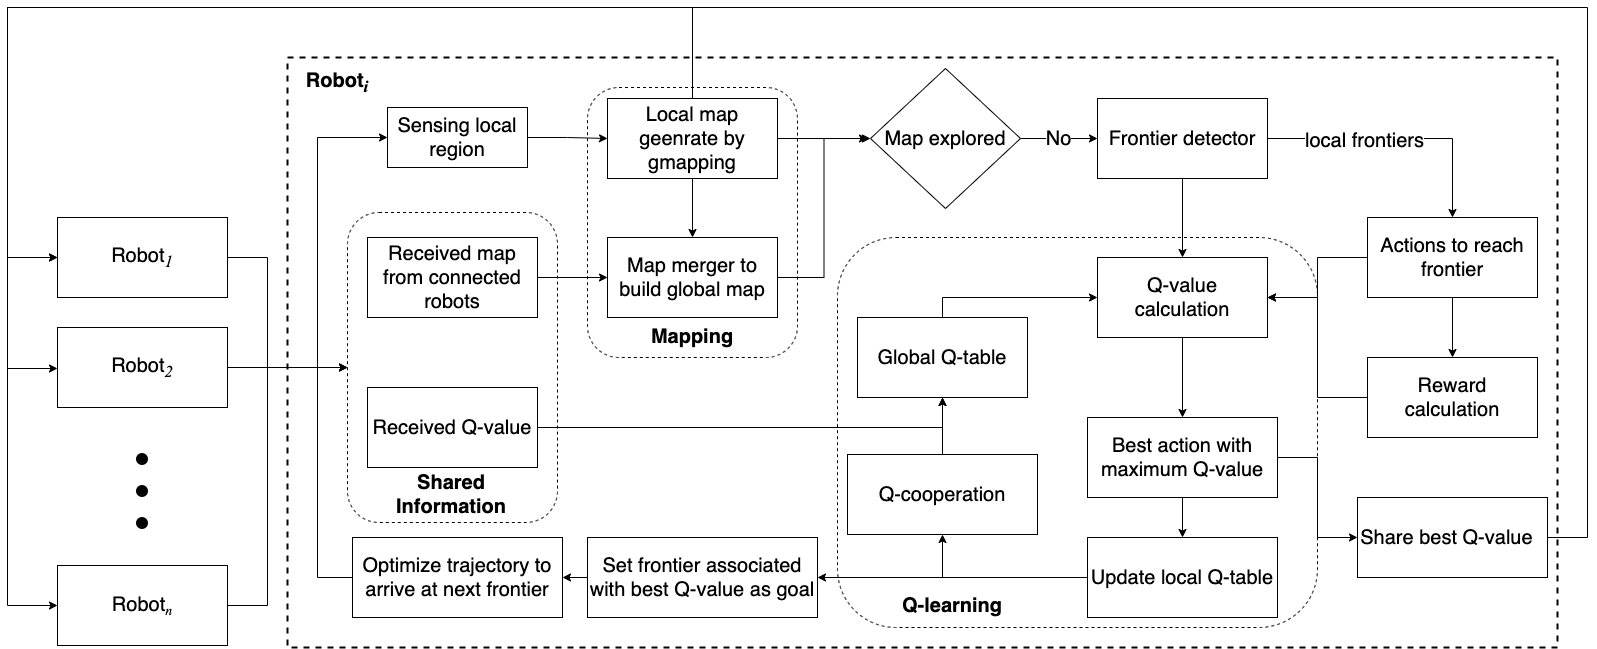

The diagram above was exported from draw.io. Its source (the exported page's mxGraphModel, read from the mxfile embedded in the PNG):
<mxGraphModel dx="2804" dy="1273" grid="1" gridSize="10" guides="1" tooltips="1" connect="1" arrows="1" fold="1" page="1" pageScale="1" pageWidth="827" pageHeight="1169" math="0" shadow="0">
  <root>
    <mxCell id="0" />
    <mxCell id="1" parent="0" />
    <mxCell id="556ze0NRAF8t5yd9pPXa-6" value="" style="rounded=0;whiteSpace=wrap;html=1;strokeWidth=2;dashed=1;" vertex="1" parent="1">
      <mxGeometry x="120" y="530" width="1270" height="590" as="geometry" />
    </mxCell>
    <mxCell id="556ze0NRAF8t5yd9pPXa-7" value="&lt;b style=&quot;font-size: 20px;&quot;&gt;Robot&lt;font style=&quot;font-size: 20px;&quot; face=&quot;Times New Roman&quot;&gt;&lt;i&gt;&lt;sub&gt;i&lt;/sub&gt;&lt;/i&gt;&lt;/font&gt;&lt;/b&gt;" style="text;html=1;strokeColor=none;fillColor=none;align=center;verticalAlign=middle;whiteSpace=wrap;rounded=0;strokeWidth=2;fontSize=15;" vertex="1" parent="1">
      <mxGeometry x="130" y="540" width="80" height="30" as="geometry" />
    </mxCell>
    <mxCell id="556ze0NRAF8t5yd9pPXa-20" style="edgeStyle=orthogonalEdgeStyle;rounded=0;orthogonalLoop=1;jettySize=auto;html=1;exitX=1;exitY=0.5;exitDx=0;exitDy=0;entryX=0;entryY=0.5;entryDx=0;entryDy=0;fontSize=20;" edge="1" parent="1" source="556ze0NRAF8t5yd9pPXa-8" target="556ze0NRAF8t5yd9pPXa-9">
      <mxGeometry relative="1" as="geometry" />
    </mxCell>
    <mxCell id="556ze0NRAF8t5yd9pPXa-8" value="Sensing local region" style="rounded=0;whiteSpace=wrap;html=1;fontSize=20;" vertex="1" parent="1">
      <mxGeometry x="220" y="580" width="140" height="60" as="geometry" />
    </mxCell>
    <mxCell id="556ze0NRAF8t5yd9pPXa-18" style="edgeStyle=orthogonalEdgeStyle;rounded=0;orthogonalLoop=1;jettySize=auto;html=1;exitX=0.5;exitY=1;exitDx=0;exitDy=0;entryX=0.5;entryY=0;entryDx=0;entryDy=0;fontSize=20;" edge="1" parent="1" source="556ze0NRAF8t5yd9pPXa-9" target="556ze0NRAF8t5yd9pPXa-11">
      <mxGeometry relative="1" as="geometry" />
    </mxCell>
    <mxCell id="556ze0NRAF8t5yd9pPXa-21" style="edgeStyle=orthogonalEdgeStyle;rounded=0;orthogonalLoop=1;jettySize=auto;html=1;exitX=1;exitY=0.5;exitDx=0;exitDy=0;fontSize=20;" edge="1" parent="1" source="556ze0NRAF8t5yd9pPXa-9">
      <mxGeometry relative="1" as="geometry">
        <mxPoint x="700" y="611" as="targetPoint" />
      </mxGeometry>
    </mxCell>
    <mxCell id="556ze0NRAF8t5yd9pPXa-69" style="edgeStyle=orthogonalEdgeStyle;rounded=0;orthogonalLoop=1;jettySize=auto;html=1;exitX=0.5;exitY=0;exitDx=0;exitDy=0;entryX=0;entryY=0.5;entryDx=0;entryDy=0;fontFamily=Times New Roman;fontSize=20;" edge="1" parent="1" source="556ze0NRAF8t5yd9pPXa-9" target="556ze0NRAF8t5yd9pPXa-59">
      <mxGeometry relative="1" as="geometry">
        <Array as="points">
          <mxPoint x="525" y="480" />
          <mxPoint x="-160" y="480" />
          <mxPoint x="-160" y="730" />
        </Array>
      </mxGeometry>
    </mxCell>
    <mxCell id="556ze0NRAF8t5yd9pPXa-71" style="edgeStyle=orthogonalEdgeStyle;rounded=0;orthogonalLoop=1;jettySize=auto;html=1;exitX=0.5;exitY=0;exitDx=0;exitDy=0;entryX=0;entryY=0.5;entryDx=0;entryDy=0;fontFamily=Times New Roman;fontSize=20;" edge="1" parent="1" source="556ze0NRAF8t5yd9pPXa-9" target="556ze0NRAF8t5yd9pPXa-60">
      <mxGeometry relative="1" as="geometry">
        <Array as="points">
          <mxPoint x="525" y="480" />
          <mxPoint x="-160" y="480" />
          <mxPoint x="-160" y="841" />
        </Array>
      </mxGeometry>
    </mxCell>
    <mxCell id="556ze0NRAF8t5yd9pPXa-72" style="edgeStyle=orthogonalEdgeStyle;rounded=0;orthogonalLoop=1;jettySize=auto;html=1;exitX=0.5;exitY=0;exitDx=0;exitDy=0;entryX=0;entryY=0.5;entryDx=0;entryDy=0;fontFamily=Times New Roman;fontSize=20;" edge="1" parent="1" source="556ze0NRAF8t5yd9pPXa-9" target="556ze0NRAF8t5yd9pPXa-61">
      <mxGeometry relative="1" as="geometry">
        <Array as="points">
          <mxPoint x="525" y="480" />
          <mxPoint x="-160" y="480" />
          <mxPoint x="-160" y="1078" />
        </Array>
      </mxGeometry>
    </mxCell>
    <mxCell id="556ze0NRAF8t5yd9pPXa-9" value="Local map geenrate by gmapping" style="rounded=0;whiteSpace=wrap;html=1;fontSize=20;" vertex="1" parent="1">
      <mxGeometry x="440" y="571" width="170" height="80" as="geometry" />
    </mxCell>
    <mxCell id="556ze0NRAF8t5yd9pPXa-19" style="edgeStyle=orthogonalEdgeStyle;rounded=0;orthogonalLoop=1;jettySize=auto;html=1;exitX=1;exitY=0.5;exitDx=0;exitDy=0;fontSize=20;" edge="1" parent="1" source="556ze0NRAF8t5yd9pPXa-10">
      <mxGeometry relative="1" as="geometry">
        <mxPoint x="440" y="750" as="targetPoint" />
      </mxGeometry>
    </mxCell>
    <mxCell id="556ze0NRAF8t5yd9pPXa-10" value="Received map from connected robots" style="rounded=0;whiteSpace=wrap;html=1;fontSize=20;" vertex="1" parent="1">
      <mxGeometry x="200" y="710" width="170" height="80" as="geometry" />
    </mxCell>
    <mxCell id="556ze0NRAF8t5yd9pPXa-49" style="edgeStyle=orthogonalEdgeStyle;rounded=0;orthogonalLoop=1;jettySize=auto;html=1;exitX=1;exitY=0.5;exitDx=0;exitDy=0;entryX=0;entryY=0.5;entryDx=0;entryDy=0;fontSize=20;" edge="1" parent="1" source="556ze0NRAF8t5yd9pPXa-11" target="556ze0NRAF8t5yd9pPXa-46">
      <mxGeometry relative="1" as="geometry" />
    </mxCell>
    <mxCell id="556ze0NRAF8t5yd9pPXa-11" value="Map merger to build global map" style="rounded=0;whiteSpace=wrap;html=1;fontSize=20;" vertex="1" parent="1">
      <mxGeometry x="440" y="710" width="170" height="80" as="geometry" />
    </mxCell>
    <mxCell id="556ze0NRAF8t5yd9pPXa-15" style="edgeStyle=orthogonalEdgeStyle;rounded=0;orthogonalLoop=1;jettySize=auto;html=1;exitX=0.5;exitY=1;exitDx=0;exitDy=0;entryX=0.5;entryY=0;entryDx=0;entryDy=0;fontSize=20;" edge="1" parent="1" source="556ze0NRAF8t5yd9pPXa-12" target="556ze0NRAF8t5yd9pPXa-13">
      <mxGeometry relative="1" as="geometry" />
    </mxCell>
    <mxCell id="556ze0NRAF8t5yd9pPXa-23" style="edgeStyle=orthogonalEdgeStyle;rounded=0;orthogonalLoop=1;jettySize=auto;html=1;exitX=1;exitY=0.5;exitDx=0;exitDy=0;fontSize=20;" edge="1" parent="1" source="556ze0NRAF8t5yd9pPXa-12" target="556ze0NRAF8t5yd9pPXa-14">
      <mxGeometry relative="1" as="geometry" />
    </mxCell>
    <mxCell id="556ze0NRAF8t5yd9pPXa-24" value="local frontiers" style="edgeLabel;html=1;align=center;verticalAlign=middle;resizable=0;points=[];fontSize=20;" vertex="1" connectable="0" parent="556ze0NRAF8t5yd9pPXa-23">
      <mxGeometry x="-0.2629" y="-1" relative="1" as="geometry">
        <mxPoint x="-1" as="offset" />
      </mxGeometry>
    </mxCell>
    <mxCell id="556ze0NRAF8t5yd9pPXa-12" value="Frontier detector" style="rounded=0;whiteSpace=wrap;html=1;fontSize=20;" vertex="1" parent="1">
      <mxGeometry x="930" y="571" width="170" height="80" as="geometry" />
    </mxCell>
    <mxCell id="556ze0NRAF8t5yd9pPXa-32" style="edgeStyle=orthogonalEdgeStyle;rounded=0;orthogonalLoop=1;jettySize=auto;html=1;exitX=0.5;exitY=1;exitDx=0;exitDy=0;fontSize=20;" edge="1" parent="1" source="556ze0NRAF8t5yd9pPXa-13" target="556ze0NRAF8t5yd9pPXa-22">
      <mxGeometry relative="1" as="geometry" />
    </mxCell>
    <mxCell id="556ze0NRAF8t5yd9pPXa-13" value="Q-value calculation" style="rounded=0;whiteSpace=wrap;html=1;fontSize=20;" vertex="1" parent="1">
      <mxGeometry x="930" y="730" width="170" height="80" as="geometry" />
    </mxCell>
    <mxCell id="556ze0NRAF8t5yd9pPXa-16" style="edgeStyle=orthogonalEdgeStyle;rounded=0;orthogonalLoop=1;jettySize=auto;html=1;exitX=0;exitY=0.5;exitDx=0;exitDy=0;entryX=1;entryY=0.5;entryDx=0;entryDy=0;fontSize=20;" edge="1" parent="1" source="556ze0NRAF8t5yd9pPXa-14" target="556ze0NRAF8t5yd9pPXa-13">
      <mxGeometry relative="1" as="geometry" />
    </mxCell>
    <mxCell id="556ze0NRAF8t5yd9pPXa-27" style="edgeStyle=orthogonalEdgeStyle;rounded=0;orthogonalLoop=1;jettySize=auto;html=1;exitX=0.5;exitY=1;exitDx=0;exitDy=0;entryX=0.5;entryY=0;entryDx=0;entryDy=0;fontSize=20;" edge="1" parent="1" source="556ze0NRAF8t5yd9pPXa-14" target="556ze0NRAF8t5yd9pPXa-25">
      <mxGeometry relative="1" as="geometry" />
    </mxCell>
    <mxCell id="556ze0NRAF8t5yd9pPXa-14" value="Actions to reach frontier" style="rounded=0;whiteSpace=wrap;html=1;fontSize=20;" vertex="1" parent="1">
      <mxGeometry x="1200" y="690" width="170" height="80" as="geometry" />
    </mxCell>
    <mxCell id="556ze0NRAF8t5yd9pPXa-39" style="edgeStyle=orthogonalEdgeStyle;rounded=0;orthogonalLoop=1;jettySize=auto;html=1;exitX=1;exitY=0.5;exitDx=0;exitDy=0;entryX=0;entryY=0.5;entryDx=0;entryDy=0;fontSize=20;" edge="1" parent="1" source="556ze0NRAF8t5yd9pPXa-22" target="556ze0NRAF8t5yd9pPXa-34">
      <mxGeometry relative="1" as="geometry" />
    </mxCell>
    <mxCell id="556ze0NRAF8t5yd9pPXa-40" style="edgeStyle=orthogonalEdgeStyle;rounded=0;orthogonalLoop=1;jettySize=auto;html=1;exitX=0.5;exitY=1;exitDx=0;exitDy=0;entryX=0.5;entryY=0;entryDx=0;entryDy=0;fontSize=20;" edge="1" parent="1" source="556ze0NRAF8t5yd9pPXa-22" target="556ze0NRAF8t5yd9pPXa-33">
      <mxGeometry relative="1" as="geometry" />
    </mxCell>
    <mxCell id="556ze0NRAF8t5yd9pPXa-22" value="Best action with maximum Q-value" style="rounded=0;whiteSpace=wrap;html=1;fontSize=20;" vertex="1" parent="1">
      <mxGeometry x="920" y="890" width="190" height="80" as="geometry" />
    </mxCell>
    <mxCell id="556ze0NRAF8t5yd9pPXa-26" style="edgeStyle=orthogonalEdgeStyle;rounded=0;orthogonalLoop=1;jettySize=auto;html=1;entryX=1;entryY=0.5;entryDx=0;entryDy=0;fontSize=20;" edge="1" parent="1" source="556ze0NRAF8t5yd9pPXa-25" target="556ze0NRAF8t5yd9pPXa-13">
      <mxGeometry relative="1" as="geometry" />
    </mxCell>
    <mxCell id="556ze0NRAF8t5yd9pPXa-25" value="Reward calculation" style="rounded=0;whiteSpace=wrap;html=1;fontSize=20;" vertex="1" parent="1">
      <mxGeometry x="1200" y="830" width="170" height="80" as="geometry" />
    </mxCell>
    <mxCell id="556ze0NRAF8t5yd9pPXa-30" style="edgeStyle=orthogonalEdgeStyle;rounded=0;orthogonalLoop=1;jettySize=auto;html=1;exitX=1;exitY=0.5;exitDx=0;exitDy=0;fontSize=20;entryX=0.5;entryY=1;entryDx=0;entryDy=0;" edge="1" parent="1" source="556ze0NRAF8t5yd9pPXa-28" target="556ze0NRAF8t5yd9pPXa-29">
      <mxGeometry relative="1" as="geometry">
        <Array as="points">
          <mxPoint x="775" y="900" />
        </Array>
      </mxGeometry>
    </mxCell>
    <mxCell id="556ze0NRAF8t5yd9pPXa-28" value="Received Q-value" style="rounded=0;whiteSpace=wrap;html=1;fontSize=20;" vertex="1" parent="1">
      <mxGeometry x="200" y="860" width="170" height="80" as="geometry" />
    </mxCell>
    <mxCell id="556ze0NRAF8t5yd9pPXa-31" style="edgeStyle=orthogonalEdgeStyle;rounded=0;orthogonalLoop=1;jettySize=auto;html=1;exitX=0.5;exitY=0;exitDx=0;exitDy=0;entryX=0;entryY=0.5;entryDx=0;entryDy=0;fontSize=20;" edge="1" parent="1" source="556ze0NRAF8t5yd9pPXa-29" target="556ze0NRAF8t5yd9pPXa-13">
      <mxGeometry relative="1" as="geometry" />
    </mxCell>
    <mxCell id="556ze0NRAF8t5yd9pPXa-29" value="Global Q-table" style="rounded=0;whiteSpace=wrap;html=1;fontSize=20;" vertex="1" parent="1">
      <mxGeometry x="690" y="790" width="170" height="80" as="geometry" />
    </mxCell>
    <mxCell id="556ze0NRAF8t5yd9pPXa-36" style="edgeStyle=orthogonalEdgeStyle;rounded=0;orthogonalLoop=1;jettySize=auto;html=1;exitX=0;exitY=0.5;exitDx=0;exitDy=0;fontSize=20;" edge="1" parent="1" source="556ze0NRAF8t5yd9pPXa-33" target="556ze0NRAF8t5yd9pPXa-35">
      <mxGeometry relative="1" as="geometry" />
    </mxCell>
    <mxCell id="556ze0NRAF8t5yd9pPXa-42" style="edgeStyle=orthogonalEdgeStyle;rounded=0;orthogonalLoop=1;jettySize=auto;html=1;exitX=0;exitY=0.5;exitDx=0;exitDy=0;entryX=1;entryY=0.5;entryDx=0;entryDy=0;fontSize=20;" edge="1" parent="1" source="556ze0NRAF8t5yd9pPXa-33" target="556ze0NRAF8t5yd9pPXa-41">
      <mxGeometry relative="1" as="geometry" />
    </mxCell>
    <mxCell id="556ze0NRAF8t5yd9pPXa-33" value="Update local Q-table" style="rounded=0;whiteSpace=wrap;html=1;fontSize=20;" vertex="1" parent="1">
      <mxGeometry x="920" y="1010" width="190" height="80" as="geometry" />
    </mxCell>
    <mxCell id="556ze0NRAF8t5yd9pPXa-73" style="edgeStyle=orthogonalEdgeStyle;rounded=0;orthogonalLoop=1;jettySize=auto;html=1;exitX=1;exitY=0.5;exitDx=0;exitDy=0;entryX=0;entryY=0.5;entryDx=0;entryDy=0;fontFamily=Times New Roman;fontSize=20;" edge="1" parent="1" source="556ze0NRAF8t5yd9pPXa-34" target="556ze0NRAF8t5yd9pPXa-59">
      <mxGeometry relative="1" as="geometry">
        <Array as="points">
          <mxPoint x="1420" y="1010" />
          <mxPoint x="1420" y="480" />
          <mxPoint x="-160" y="480" />
          <mxPoint x="-160" y="730" />
        </Array>
      </mxGeometry>
    </mxCell>
    <mxCell id="556ze0NRAF8t5yd9pPXa-34" value="Share best Q-value&amp;nbsp;&amp;nbsp;" style="rounded=0;whiteSpace=wrap;html=1;fontSize=20;" vertex="1" parent="1">
      <mxGeometry x="1190" y="970" width="190" height="80" as="geometry" />
    </mxCell>
    <mxCell id="556ze0NRAF8t5yd9pPXa-37" style="edgeStyle=orthogonalEdgeStyle;rounded=0;orthogonalLoop=1;jettySize=auto;html=1;exitX=0.5;exitY=0;exitDx=0;exitDy=0;entryX=0.5;entryY=1;entryDx=0;entryDy=0;fontSize=20;" edge="1" parent="1" source="556ze0NRAF8t5yd9pPXa-35" target="556ze0NRAF8t5yd9pPXa-29">
      <mxGeometry relative="1" as="geometry" />
    </mxCell>
    <mxCell id="556ze0NRAF8t5yd9pPXa-35" value="Q-cooperation" style="rounded=0;whiteSpace=wrap;html=1;fontSize=20;" vertex="1" parent="1">
      <mxGeometry x="680" y="927" width="190" height="80" as="geometry" />
    </mxCell>
    <mxCell id="556ze0NRAF8t5yd9pPXa-44" style="edgeStyle=orthogonalEdgeStyle;rounded=0;orthogonalLoop=1;jettySize=auto;html=1;entryX=1;entryY=0.5;entryDx=0;entryDy=0;fontSize=20;" edge="1" parent="1" source="556ze0NRAF8t5yd9pPXa-41" target="556ze0NRAF8t5yd9pPXa-43">
      <mxGeometry relative="1" as="geometry" />
    </mxCell>
    <mxCell id="556ze0NRAF8t5yd9pPXa-41" value="Set frontier associated with best Q-value as goal" style="rounded=0;whiteSpace=wrap;html=1;fontSize=20;" vertex="1" parent="1">
      <mxGeometry x="420" y="1010" width="230" height="80" as="geometry" />
    </mxCell>
    <mxCell id="556ze0NRAF8t5yd9pPXa-51" style="edgeStyle=orthogonalEdgeStyle;rounded=0;orthogonalLoop=1;jettySize=auto;html=1;exitX=0;exitY=0.5;exitDx=0;exitDy=0;entryX=0;entryY=0.5;entryDx=0;entryDy=0;fontSize=20;" edge="1" parent="1" source="556ze0NRAF8t5yd9pPXa-43" target="556ze0NRAF8t5yd9pPXa-8">
      <mxGeometry relative="1" as="geometry">
        <Array as="points">
          <mxPoint x="150" y="1050" />
          <mxPoint x="150" y="610" />
        </Array>
      </mxGeometry>
    </mxCell>
    <mxCell id="556ze0NRAF8t5yd9pPXa-43" value="Optimize trajectory to arrive at next frontier" style="rounded=0;whiteSpace=wrap;html=1;fontSize=20;" vertex="1" parent="1">
      <mxGeometry x="185" y="1010" width="210" height="80" as="geometry" />
    </mxCell>
    <mxCell id="556ze0NRAF8t5yd9pPXa-50" value="No" style="edgeStyle=orthogonalEdgeStyle;rounded=0;orthogonalLoop=1;jettySize=auto;html=1;exitX=1;exitY=0.5;exitDx=0;exitDy=0;entryX=0;entryY=0.5;entryDx=0;entryDy=0;fontSize=20;" edge="1" parent="1" source="556ze0NRAF8t5yd9pPXa-46" target="556ze0NRAF8t5yd9pPXa-12">
      <mxGeometry relative="1" as="geometry" />
    </mxCell>
    <mxCell id="556ze0NRAF8t5yd9pPXa-46" value="Map explored" style="rhombus;whiteSpace=wrap;html=1;fontSize=20;" vertex="1" parent="1">
      <mxGeometry x="703" y="541" width="150" height="140" as="geometry" />
    </mxCell>
    <mxCell id="556ze0NRAF8t5yd9pPXa-52" value="" style="rounded=1;whiteSpace=wrap;html=1;fontSize=20;fillColor=none;dashed=1;" vertex="1" parent="1">
      <mxGeometry x="180" y="685" width="210" height="310" as="geometry" />
    </mxCell>
    <mxCell id="556ze0NRAF8t5yd9pPXa-53" value="&lt;b&gt;Shared Information&lt;/b&gt;" style="text;html=1;strokeColor=none;fillColor=none;align=center;verticalAlign=middle;whiteSpace=wrap;rounded=0;dashed=1;fontSize=20;" vertex="1" parent="1">
      <mxGeometry x="199" y="952" width="170" height="30" as="geometry" />
    </mxCell>
    <mxCell id="556ze0NRAF8t5yd9pPXa-54" value="" style="rounded=1;whiteSpace=wrap;html=1;fontSize=20;fillColor=none;dashed=1;" vertex="1" parent="1">
      <mxGeometry x="420" y="560" width="210" height="270" as="geometry" />
    </mxCell>
    <mxCell id="556ze0NRAF8t5yd9pPXa-55" value="&lt;b&gt;Mapping&lt;/b&gt;" style="text;html=1;strokeColor=none;fillColor=none;align=center;verticalAlign=middle;whiteSpace=wrap;rounded=0;dashed=1;fontSize=20;" vertex="1" parent="1">
      <mxGeometry x="440" y="794" width="170" height="30" as="geometry" />
    </mxCell>
    <mxCell id="556ze0NRAF8t5yd9pPXa-56" value="" style="rounded=1;whiteSpace=wrap;html=1;fontSize=20;fillColor=none;dashed=1;" vertex="1" parent="1">
      <mxGeometry x="670" y="710" width="480" height="390" as="geometry" />
    </mxCell>
    <mxCell id="556ze0NRAF8t5yd9pPXa-58" value="&lt;b&gt;Q-learning&lt;/b&gt;" style="text;html=1;strokeColor=none;fillColor=none;align=center;verticalAlign=middle;whiteSpace=wrap;rounded=0;dashed=1;fontSize=20;" vertex="1" parent="1">
      <mxGeometry x="700" y="1063" width="170" height="30" as="geometry" />
    </mxCell>
    <mxCell id="556ze0NRAF8t5yd9pPXa-64" style="edgeStyle=orthogonalEdgeStyle;rounded=0;orthogonalLoop=1;jettySize=auto;html=1;exitX=1;exitY=0.5;exitDx=0;exitDy=0;fontFamily=Times New Roman;fontSize=20;" edge="1" parent="1" source="556ze0NRAF8t5yd9pPXa-59" target="556ze0NRAF8t5yd9pPXa-52">
      <mxGeometry relative="1" as="geometry">
        <Array as="points">
          <mxPoint x="100" y="730" />
          <mxPoint x="100" y="840" />
        </Array>
      </mxGeometry>
    </mxCell>
    <mxCell id="556ze0NRAF8t5yd9pPXa-59" value="Robot&lt;font face=&quot;Times New Roman&quot;&gt;&lt;i&gt;&lt;sub&gt;1&lt;/sub&gt;&lt;/i&gt;&lt;/font&gt;" style="rounded=0;whiteSpace=wrap;html=1;fontSize=20;" vertex="1" parent="1">
      <mxGeometry x="-110" y="690" width="170" height="80" as="geometry" />
    </mxCell>
    <mxCell id="556ze0NRAF8t5yd9pPXa-68" style="edgeStyle=orthogonalEdgeStyle;rounded=0;orthogonalLoop=1;jettySize=auto;html=1;exitX=1;exitY=0.5;exitDx=0;exitDy=0;entryX=0;entryY=0.5;entryDx=0;entryDy=0;fontFamily=Times New Roman;fontSize=20;" edge="1" parent="1" source="556ze0NRAF8t5yd9pPXa-60" target="556ze0NRAF8t5yd9pPXa-52">
      <mxGeometry relative="1" as="geometry" />
    </mxCell>
    <mxCell id="556ze0NRAF8t5yd9pPXa-60" value="Robot&lt;font face=&quot;Times New Roman&quot;&gt;&lt;i&gt;&lt;sub&gt;2&lt;/sub&gt;&lt;/i&gt;&lt;/font&gt;" style="rounded=0;whiteSpace=wrap;html=1;fontSize=20;" vertex="1" parent="1">
      <mxGeometry x="-110" y="800" width="170" height="80" as="geometry" />
    </mxCell>
    <mxCell id="556ze0NRAF8t5yd9pPXa-67" style="edgeStyle=orthogonalEdgeStyle;rounded=0;orthogonalLoop=1;jettySize=auto;html=1;exitX=1;exitY=0.5;exitDx=0;exitDy=0;entryX=0;entryY=0.5;entryDx=0;entryDy=0;fontFamily=Times New Roman;fontSize=20;" edge="1" parent="1" source="556ze0NRAF8t5yd9pPXa-61" target="556ze0NRAF8t5yd9pPXa-52">
      <mxGeometry relative="1" as="geometry">
        <Array as="points">
          <mxPoint x="100" y="1078" />
          <mxPoint x="100" y="840" />
        </Array>
      </mxGeometry>
    </mxCell>
    <mxCell id="556ze0NRAF8t5yd9pPXa-61" value="Robot&lt;font face=&quot;Times New Roman&quot;&gt;&lt;span style=&quot;font-size: 16.6667px;&quot;&gt;&lt;i&gt;&lt;sub&gt;n&lt;/sub&gt;&lt;/i&gt;&lt;/span&gt;&lt;/font&gt;" style="rounded=0;whiteSpace=wrap;html=1;fontSize=20;" vertex="1" parent="1">
      <mxGeometry x="-110" y="1038" width="170" height="80" as="geometry" />
    </mxCell>
    <mxCell id="556ze0NRAF8t5yd9pPXa-63" value="" style="shape=image;html=1;verticalAlign=top;verticalLabelPosition=bottom;labelBackgroundColor=#ffffff;imageAspect=0;aspect=fixed;image=https://cdn0.iconfinder.com/data/icons/phosphor-fill-vol-2/256/dots-three-vertical-fill-128.png;dashed=1;fontFamily=Times New Roman;fontSize=20;fillColor=none;" vertex="1" parent="1">
      <mxGeometry x="-89" y="900" width="128" height="128" as="geometry" />
    </mxCell>
  </root>
</mxGraphModel>